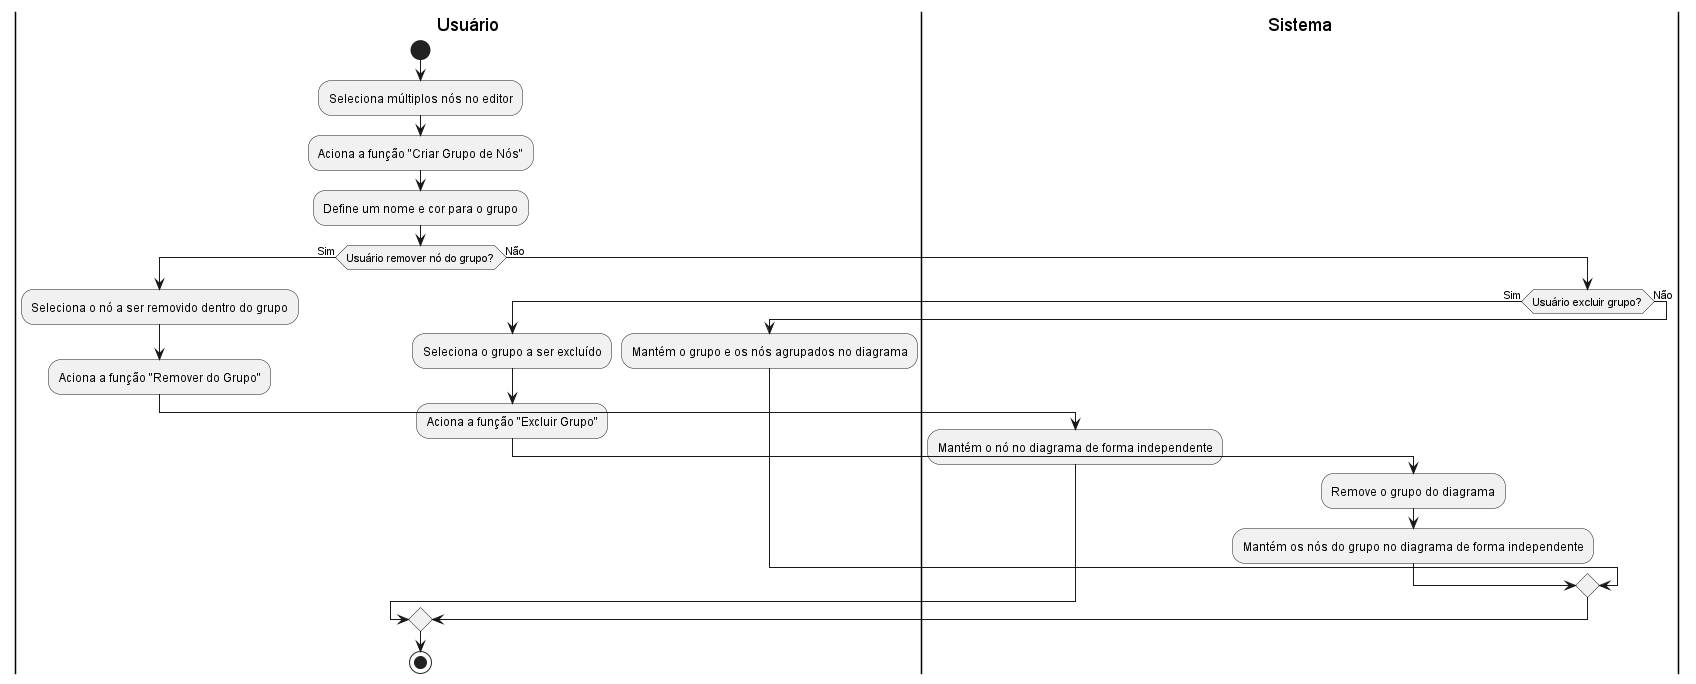

The diagram above was rendered by PlantUML. Its source (embedded in the PNG):
@startuml diagrama_UC07

|Usuário|
start
:Seleciona múltiplos nós no editor;
:Aciona a função "Criar Grupo de Nós";
:Define um nome e cor para o grupo;

if (Usuário remover nó do grupo?) then (Sim)
  |Usuário|
  :Seleciona o nó a ser removido dentro do grupo;
  :Aciona a função "Remover do Grupo";

  |Sistema|
  :Mantém o nó no diagrama de forma independente;
else (Não)
  if (Usuário excluir grupo?) then (Sim)
    |Usuário|
    :Seleciona o grupo a ser excluído;
    :Aciona a função "Excluir Grupo";
    
    |Sistema|
    :Remove o grupo do diagrama;
    :Mantém os nós do grupo no diagrama de forma independente;
  else (Não)
    |Usuário|
    :Mantém o grupo e os nós agrupados no diagrama;
    endif
endif
    stop
@enduml